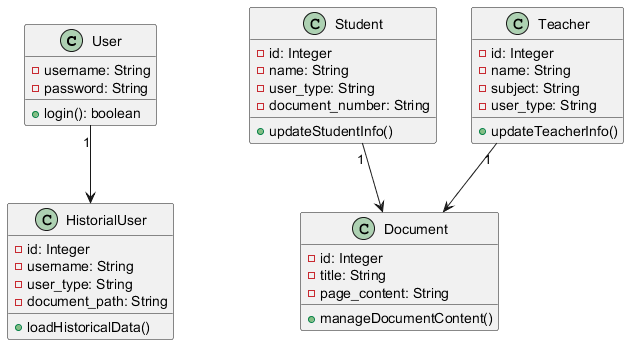

The diagram above was rendered by PlantUML. Its source (embedded in the PNG):
@startuml
class User {
- username: String
- password: String
+ login(): boolean
}

class Student {
- id: Integer
- name: String
- user_type: String
- document_number: String
+ updateStudentInfo()
}

class Teacher {
- id: Integer
- name: String
- subject: String
- user_type: String
+ updateTeacherInfo()
}

class Document {
- id: Integer
- title: String
- page_content: String
+ manageDocumentContent()
}

class HistorialUser {
- id: Integer
- username: String
- user_type: String
- document_path: String
+ loadHistoricalData()
}

Student "1" --> Document
Teacher "1" --> Document
User "1" --> HistorialUser

@enduml